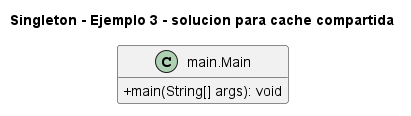

The diagram above was rendered by PlantUML. Its source (embedded in the PNG):
@startuml
title Singleton - Ejemplo 3 - solucion para cache compartida
skinparam classAttributeIconSize 0
hide empty fields
class "main.Main" as main_Main {
  +main(String[] args): void
}
@enduml